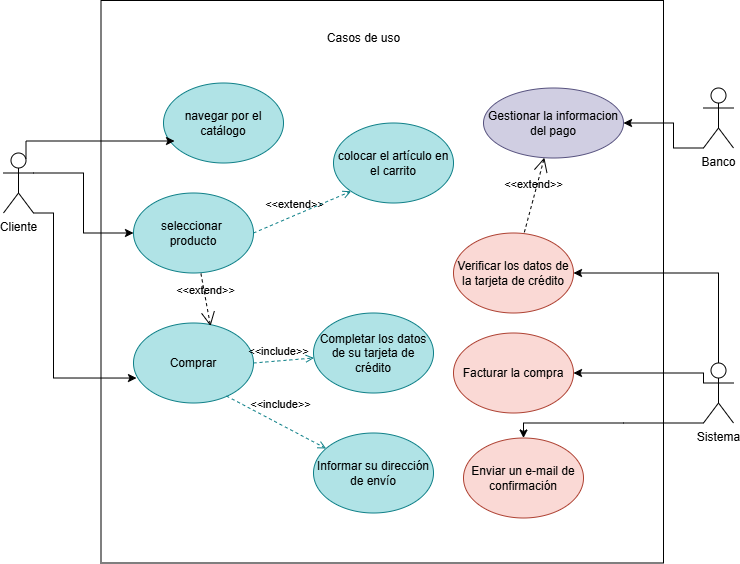

The diagram above was exported from draw.io. Its source (the exported page's mxGraphModel, read from the mxfile embedded in the PNG):
<mxGraphModel dx="872" dy="469" grid="1" gridSize="10" guides="1" tooltips="1" connect="1" arrows="1" fold="1" page="1" pageScale="1" pageWidth="827" pageHeight="1169" math="0" shadow="0">
  <root>
    <mxCell id="0" />
    <mxCell id="1" parent="0" />
    <mxCell id="TAHZxo3bQmb3sPjz1PsK-1" value="" style="whiteSpace=wrap;html=1;aspect=fixed;fillColor=none;" vertex="1" parent="1">
      <mxGeometry x="467.5" y="410" width="562.5" height="562.5" as="geometry" />
    </mxCell>
    <mxCell id="TAHZxo3bQmb3sPjz1PsK-2" style="edgeStyle=orthogonalEdgeStyle;rounded=0;orthogonalLoop=1;jettySize=auto;html=1;exitX=0;exitY=0.3333333333333333;exitDx=0;exitDy=0;exitPerimeter=0;entryX=1;entryY=0.5;entryDx=0;entryDy=0;" edge="1" parent="1" source="TAHZxo3bQmb3sPjz1PsK-4" target="TAHZxo3bQmb3sPjz1PsK-8">
      <mxGeometry relative="1" as="geometry">
        <Array as="points">
          <mxPoint x="1070" y="782.5" />
        </Array>
      </mxGeometry>
    </mxCell>
    <mxCell id="TAHZxo3bQmb3sPjz1PsK-3" style="edgeStyle=orthogonalEdgeStyle;rounded=0;orthogonalLoop=1;jettySize=auto;html=1;exitX=0;exitY=1;exitDx=0;exitDy=0;exitPerimeter=0;" edge="1" parent="1" source="TAHZxo3bQmb3sPjz1PsK-4" target="TAHZxo3bQmb3sPjz1PsK-7">
      <mxGeometry relative="1" as="geometry">
        <Array as="points">
          <mxPoint x="990" y="832.5" />
          <mxPoint x="990" y="832.5" />
        </Array>
      </mxGeometry>
    </mxCell>
    <mxCell id="TAHZxo3bQmb3sPjz1PsK-4" value="Sistema" style="shape=umlActor;verticalLabelPosition=bottom;verticalAlign=top;html=1;outlineConnect=0;" vertex="1" parent="1">
      <mxGeometry x="1070" y="772.5" width="30" height="60" as="geometry" />
    </mxCell>
    <mxCell id="TAHZxo3bQmb3sPjz1PsK-5" style="edgeStyle=orthogonalEdgeStyle;rounded=0;orthogonalLoop=1;jettySize=auto;html=1;exitX=1;exitY=0.3333333333333333;exitDx=0;exitDy=0;exitPerimeter=0;" edge="1" parent="1" source="TAHZxo3bQmb3sPjz1PsK-6" target="TAHZxo3bQmb3sPjz1PsK-12">
      <mxGeometry relative="1" as="geometry" />
    </mxCell>
    <mxCell id="TAHZxo3bQmb3sPjz1PsK-6" value="Cliente" style="shape=umlActor;verticalLabelPosition=bottom;verticalAlign=top;html=1;outlineConnect=0;" vertex="1" parent="1">
      <mxGeometry x="370" y="562.5" width="30" height="60" as="geometry" />
    </mxCell>
    <mxCell id="TAHZxo3bQmb3sPjz1PsK-7" value="Enviar un e-mail de confirmación" style="ellipse;whiteSpace=wrap;html=1;fillColor=#fad9d5;strokeColor=#ae4132;" vertex="1" parent="1">
      <mxGeometry x="830" y="847.5" width="120" height="80" as="geometry" />
    </mxCell>
    <mxCell id="TAHZxo3bQmb3sPjz1PsK-8" value="Facturar la compra" style="ellipse;whiteSpace=wrap;html=1;fillColor=#fad9d5;strokeColor=#ae4132;" vertex="1" parent="1">
      <mxGeometry x="820" y="742.5" width="120" height="80" as="geometry" />
    </mxCell>
    <mxCell id="TAHZxo3bQmb3sPjz1PsK-9" value="Verificar los datos de la tarjeta de crédito" style="ellipse;whiteSpace=wrap;html=1;fillColor=#fad9d5;strokeColor=#ae4132;" vertex="1" parent="1">
      <mxGeometry x="820" y="642.5" width="120" height="80" as="geometry" />
    </mxCell>
    <mxCell id="TAHZxo3bQmb3sPjz1PsK-10" style="edgeStyle=orthogonalEdgeStyle;rounded=0;orthogonalLoop=1;jettySize=auto;html=1;exitX=0.5;exitY=0;exitDx=0;exitDy=0;exitPerimeter=0;entryX=1;entryY=0.5;entryDx=0;entryDy=0;" edge="1" parent="1" source="TAHZxo3bQmb3sPjz1PsK-4" target="TAHZxo3bQmb3sPjz1PsK-9">
      <mxGeometry relative="1" as="geometry">
        <Array as="points">
          <mxPoint x="1085" y="682.5" />
        </Array>
      </mxGeometry>
    </mxCell>
    <mxCell id="TAHZxo3bQmb3sPjz1PsK-11" value="Comprar" style="ellipse;whiteSpace=wrap;html=1;fillColor=#b0e3e6;strokeColor=#0e8088;" vertex="1" parent="1">
      <mxGeometry x="500" y="732.5" width="120" height="80" as="geometry" />
    </mxCell>
    <mxCell id="TAHZxo3bQmb3sPjz1PsK-12" value="&lt;div&gt;seleccionar&amp;nbsp;&lt;/div&gt;&lt;div&gt;producto&lt;/div&gt;" style="ellipse;whiteSpace=wrap;html=1;fillColor=#b0e3e6;strokeColor=#0e8088;" vertex="1" parent="1">
      <mxGeometry x="500" y="602.5" width="120" height="80" as="geometry" />
    </mxCell>
    <mxCell id="TAHZxo3bQmb3sPjz1PsK-13" value="navegar por el catálogo" style="ellipse;whiteSpace=wrap;html=1;fillColor=#b0e3e6;strokeColor=#0e8088;" vertex="1" parent="1">
      <mxGeometry x="530" y="492.5" width="120" height="80" as="geometry" />
    </mxCell>
    <mxCell id="TAHZxo3bQmb3sPjz1PsK-14" value="colocar el artículo en el carrito" style="ellipse;whiteSpace=wrap;html=1;fillColor=#b0e3e6;strokeColor=#0e8088;" vertex="1" parent="1">
      <mxGeometry x="700" y="532.5" width="120" height="80" as="geometry" />
    </mxCell>
    <mxCell id="TAHZxo3bQmb3sPjz1PsK-15" value="&amp;lt;&amp;lt;extend&amp;gt;&amp;gt;" style="html=1;verticalAlign=bottom;labelBackgroundColor=none;endArrow=open;endFill=0;dashed=1;rounded=0;exitX=1;exitY=0.5;exitDx=0;exitDy=0;fillColor=#b0e3e6;strokeColor=#0e8088;" edge="1" parent="1" source="TAHZxo3bQmb3sPjz1PsK-11" target="TAHZxo3bQmb3sPjz1PsK-17">
      <mxGeometry x="0.7381" y="146" width="160" relative="1" as="geometry">
        <mxPoint x="540" y="742.5" as="sourcePoint" />
        <mxPoint x="700" y="742.5" as="targetPoint" />
        <mxPoint as="offset" />
      </mxGeometry>
    </mxCell>
    <mxCell id="TAHZxo3bQmb3sPjz1PsK-16" value="Informar su dirección de envío" style="ellipse;whiteSpace=wrap;html=1;fillColor=#b0e3e6;strokeColor=#0e8088;" vertex="1" parent="1">
      <mxGeometry x="680" y="842.5" width="120" height="80" as="geometry" />
    </mxCell>
    <mxCell id="TAHZxo3bQmb3sPjz1PsK-17" value="Completar los datos de su tarjeta de crédito" style="ellipse;whiteSpace=wrap;html=1;fillColor=#b0e3e6;strokeColor=#0e8088;" vertex="1" parent="1">
      <mxGeometry x="680" y="722.5" width="120" height="80" as="geometry" />
    </mxCell>
    <mxCell id="TAHZxo3bQmb3sPjz1PsK-18" value="&amp;lt;&amp;lt;include&amp;gt;&amp;gt;" style="html=1;verticalAlign=bottom;labelBackgroundColor=none;endArrow=open;endFill=0;dashed=1;rounded=0;exitX=0.775;exitY=0.913;exitDx=0;exitDy=0;exitPerimeter=0;fillColor=#b0e3e6;strokeColor=#0e8088;" edge="1" parent="1" source="TAHZxo3bQmb3sPjz1PsK-11" target="TAHZxo3bQmb3sPjz1PsK-16">
      <mxGeometry y="10" width="160" relative="1" as="geometry">
        <mxPoint x="550" y="772.5" as="sourcePoint" />
        <mxPoint x="690" y="772.5" as="targetPoint" />
        <mxPoint as="offset" />
      </mxGeometry>
    </mxCell>
    <mxCell id="TAHZxo3bQmb3sPjz1PsK-19" style="edgeStyle=orthogonalEdgeStyle;rounded=0;orthogonalLoop=1;jettySize=auto;html=1;exitX=0.75;exitY=0.1;exitDx=0;exitDy=0;exitPerimeter=0;entryX=0.092;entryY=0.725;entryDx=0;entryDy=0;entryPerimeter=0;" edge="1" parent="1" source="TAHZxo3bQmb3sPjz1PsK-6" target="TAHZxo3bQmb3sPjz1PsK-13">
      <mxGeometry relative="1" as="geometry">
        <Array as="points">
          <mxPoint x="393" y="550.5" />
        </Array>
      </mxGeometry>
    </mxCell>
    <mxCell id="TAHZxo3bQmb3sPjz1PsK-20" style="edgeStyle=orthogonalEdgeStyle;rounded=0;orthogonalLoop=1;jettySize=auto;html=1;exitX=1;exitY=1;exitDx=0;exitDy=0;exitPerimeter=0;entryX=0.025;entryY=0.688;entryDx=0;entryDy=0;entryPerimeter=0;" edge="1" parent="1" source="TAHZxo3bQmb3sPjz1PsK-6" target="TAHZxo3bQmb3sPjz1PsK-11">
      <mxGeometry relative="1" as="geometry">
        <Array as="points">
          <mxPoint x="420" y="622.5" />
          <mxPoint x="420" y="787.5" />
        </Array>
      </mxGeometry>
    </mxCell>
    <mxCell id="TAHZxo3bQmb3sPjz1PsK-21" value="&amp;lt;&amp;lt;include&amp;gt;&amp;gt;" style="edgeStyle=none;html=1;endArrow=open;verticalAlign=bottom;dashed=1;labelBackgroundColor=none;rounded=0;exitX=1;exitY=0.5;exitDx=0;exitDy=0;entryX=0;entryY=1;entryDx=0;entryDy=0;fillColor=#b0e3e6;strokeColor=#0e8088;" edge="1" parent="1" source="TAHZxo3bQmb3sPjz1PsK-12" target="TAHZxo3bQmb3sPjz1PsK-14">
      <mxGeometry x="-1" y="-132" width="160" relative="1" as="geometry">
        <mxPoint x="580" y="582.5" as="sourcePoint" />
        <mxPoint x="740" y="582.5" as="targetPoint" />
        <mxPoint x="-27" y="6" as="offset" />
      </mxGeometry>
    </mxCell>
    <mxCell id="TAHZxo3bQmb3sPjz1PsK-22" value="Casos de uso" style="text;html=1;align=center;verticalAlign=middle;resizable=0;points=[];autosize=1;strokeColor=none;fillColor=none;" vertex="1" parent="1">
      <mxGeometry x="680" y="432.5" width="100" height="30" as="geometry" />
    </mxCell>
    <mxCell id="TAHZxo3bQmb3sPjz1PsK-23" style="edgeStyle=orthogonalEdgeStyle;rounded=0;orthogonalLoop=1;jettySize=auto;html=1;exitX=0;exitY=1;exitDx=0;exitDy=0;exitPerimeter=0;" edge="1" parent="1" source="TAHZxo3bQmb3sPjz1PsK-24" target="TAHZxo3bQmb3sPjz1PsK-25">
      <mxGeometry relative="1" as="geometry">
        <Array as="points">
          <mxPoint x="1040" y="532.5" />
        </Array>
      </mxGeometry>
    </mxCell>
    <mxCell id="TAHZxo3bQmb3sPjz1PsK-24" value="Banco" style="shape=umlActor;html=1;verticalLabelPosition=bottom;verticalAlign=top;align=center;" vertex="1" parent="1">
      <mxGeometry x="1070" y="497.5" width="30" height="60" as="geometry" />
    </mxCell>
    <mxCell id="TAHZxo3bQmb3sPjz1PsK-25" value="Gestionar la informacion del pago" style="ellipse;whiteSpace=wrap;html=1;fillColor=#d0cee2;strokeColor=#56517e;" vertex="1" parent="1">
      <mxGeometry x="850" y="497.5" width="140" height="70" as="geometry" />
    </mxCell>
    <mxCell id="TAHZxo3bQmb3sPjz1PsK-26" value="&amp;lt;&amp;lt;extend&amp;gt;&amp;gt;" style="edgeStyle=none;html=1;startArrow=open;endArrow=none;startSize=12;verticalAlign=bottom;dashed=1;labelBackgroundColor=none;rounded=0;" edge="1" parent="1" source="TAHZxo3bQmb3sPjz1PsK-25" target="TAHZxo3bQmb3sPjz1PsK-9">
      <mxGeometry x="-0.0609" y="-1" width="160" relative="1" as="geometry">
        <mxPoint x="750" y="622.5" as="sourcePoint" />
        <mxPoint x="910" y="622.5" as="targetPoint" />
        <mxPoint as="offset" />
      </mxGeometry>
    </mxCell>
    <mxCell id="TAHZxo3bQmb3sPjz1PsK-27" value="&amp;lt;&amp;lt;extend&amp;gt;&amp;gt;" style="edgeStyle=none;html=1;startArrow=open;endArrow=none;startSize=12;verticalAlign=bottom;dashed=1;labelBackgroundColor=none;rounded=0;exitX=0.642;exitY=0.038;exitDx=0;exitDy=0;exitPerimeter=0;" edge="1" parent="1" source="TAHZxo3bQmb3sPjz1PsK-11" target="TAHZxo3bQmb3sPjz1PsK-12">
      <mxGeometry width="160" relative="1" as="geometry">
        <mxPoint x="514" y="712.5" as="sourcePoint" />
        <mxPoint x="674" y="712.5" as="targetPoint" />
      </mxGeometry>
    </mxCell>
  </root>
</mxGraphModel>